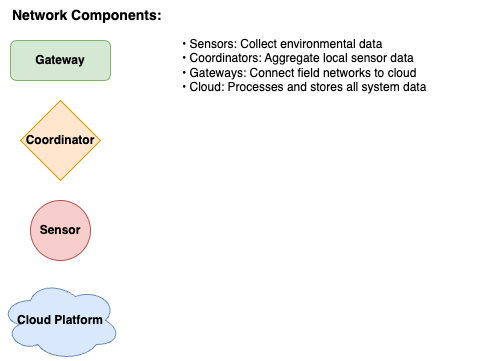

The diagram above was exported from draw.io. Its source (the exported page's mxGraphModel, read from the mxfile embedded in the PNG):
<mxGraphModel dx="880" dy="598" grid="1" gridSize="10" guides="1" tooltips="1" connect="1" arrows="1" fold="1" page="1" pageScale="1" pageWidth="850" pageHeight="1100" math="0" shadow="0">
  <root>
    <mxCell id="0" />
    <mxCell id="1" parent="0" />
    <mxCell id="2" value="Network Components:" style="text;html=1;strokeColor=none;fillColor=none;align=left;verticalAlign=middle;whiteSpace=wrap;rounded=0;fontSize=14;fontStyle=1" parent="1" vertex="1">
      <mxGeometry x="200" y="140" width="200" height="30" as="geometry" />
    </mxCell>
    <mxCell id="3" value="• Sensors: Collect environmental data&#10;• Coordinators: Aggregate local sensor data&#10;• Gateways: Connect field networks to cloud&#10;• Cloud: Processes and stores all system data" style="text;html=1;strokeColor=none;fillColor=none;align=left;verticalAlign=top;whiteSpace=wrap;rounded=0;fontSize=12;" parent="1" vertex="1">
      <mxGeometry x="370" y="170" width="300" height="80" as="geometry" />
    </mxCell>
    <mxCell id="4" value="Gateway" style="rounded=1;whiteSpace=wrap;html=1;fillColor=#d5e8d4;strokeColor=#82b366;fontSize=12;fontStyle=1" parent="1" vertex="1">
      <mxGeometry x="200" y="180" width="100" height="40" as="geometry" />
    </mxCell>
    <mxCell id="5" value="Coordinator" style="rhombus;whiteSpace=wrap;html=1;fillColor=#ffe6cc;strokeColor=#d79b00;fontSize=12;fontStyle=1" parent="1" vertex="1">
      <mxGeometry x="210" y="240" width="80" height="80" as="geometry" />
    </mxCell>
    <mxCell id="6" value="Sensor" style="ellipse;whiteSpace=wrap;html=1;aspect=fixed;fillColor=#f8cecc;strokeColor=#b85450;fontSize=12;fontStyle=1" parent="1" vertex="1">
      <mxGeometry x="220" y="340" width="60" height="60" as="geometry" />
    </mxCell>
    <mxCell id="7" value="Cloud Platform" style="ellipse;shape=cloud;whiteSpace=wrap;html=1;fillColor=#dae8fc;strokeColor=#6c8ebf;fontSize=12;fontStyle=1" parent="1" vertex="1">
      <mxGeometry x="190" y="420" width="120" height="80" as="geometry" />
    </mxCell>
  </root>
</mxGraphModel>